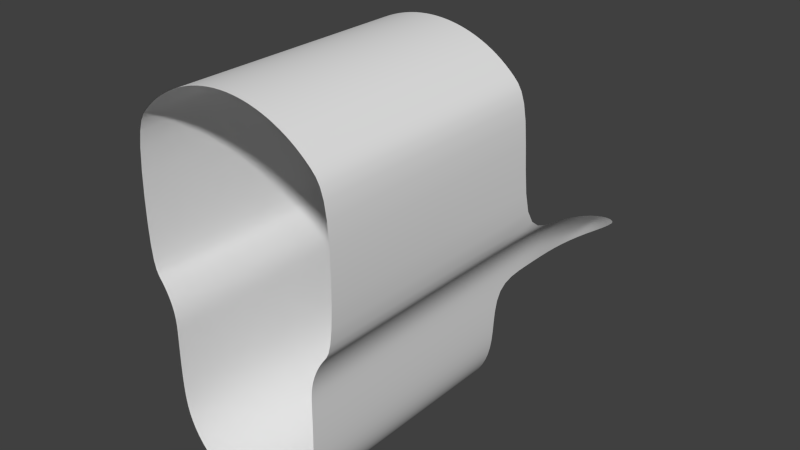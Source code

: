# Source: x2.blend  (saved by Blender 2.52.4; exported with 4.5.12 LTS)
import bpy
from mathutils import Matrix  # noqa: F401  (used for matrix-valued properties, if any)

bpy.ops.wm.read_factory_settings(use_empty=True)
scene = bpy.context.scene
scene.name = 'Scene'

# ---- collections
col_collection_1 = bpy.data.collections.new('Collection 1'); scene.collection.children.link(col_collection_1)

# ---- world
world_world = bpy.data.worlds.new('World'); scene.world = world_world
world_world.color = (0.05088, 0.05088, 0.05088)
world_world.use_sun_shadow = False
world_world.sun_shadow_jitter_overblur = 0.0
world_world.cycles.sampling_method = 'MANUAL'
world_world.cycles.sample_map_resolution = 256

# ---- meshes
me_mesh_001 = bpy.data.meshes.new('Mesh.001')
me_mesh_001.from_pydata([(0.2212, -4.704, 2.02), (0.2601, -4.704, 2.067), (0.289, -4.704, 2.121), (0.3068, -4.704, 2.18), (0.3128, -4.704, 2.241), (0.3068, -4.704, 2.302), (0.289, -4.704, 2.361), (0.2601, -4.704, 2.415), (0.2212, -4.704, 2.462), (0.1738, -4.704, 2.501), (0.1197, -4.704, 2.53), (0.06102, -4.704, 2.548), (-1.012e-07, -4.704, 2.554), (5.028e-07, -4.704, 1.928), (0.06102, -4.704, 1.934), (0.1197, -4.704, 1.952), (0.1738, -4.704, 1.981), (-1.636e-07, -4.598, 2.747), (0.09868, -4.598, 2.737), (0.1936, -4.598, 2.708), (0.281, -4.598, 2.662), (0.3577, -4.598, 2.599), (0.4206, -4.598, 2.522), (0.2251, -4.598, 1.321), (0.2941, -4.598, 1.425), (0.3183, -4.598, 1.546), (5.066e-07, -4.598, 1.228), (0.1218, -4.598, 1.252), (0.3183, -4.598, 1.838), (0.4206, -4.598, 2.017), (0.3367, -4.598, 1.906), (0.3762, -4.598, 1.975), (0.3762, -3.615, 1.972), (0.3367, -3.614, 1.904), (0.4206, -3.614, 2.017), (0.3183, -3.614, 1.842), (0.1218, -3.614, 1.252), (5.066e-07, -3.614, 1.228), (0.3183, -3.614, 1.546), (0.2941, -3.614, 1.425), (0.2251, -3.614, 1.321), (0.4206, -3.614, 2.522), (0.3577, -3.614, 2.599), (0.281, -3.614, 2.662), (0.1936, -3.614, 2.708), (0.09868, -3.614, 2.737), (-1.636e-07, -3.614, 2.747), (0.3183, -4.598, 1.768), (0.3183, -3.614, 1.768), (0.4206, -3.414, 1.992), (0.4206, -3.22, 1.943), (0.4206, -3.038, 1.874), (0.4206, -2.872, 1.777), (0.3183, -3.214, 1.768), (0.3533, -3.043, 1.772), (0.3183, -3.414, 1.768), (0.3375, -3.41, 1.891), (0.3204, -3.411, 1.836), (0.3741, -3.412, 1.948), (0.3555, -3.218, 1.861), (0.3848, -3.22, 1.901), (0.3337, -3.216, 1.82), (0.3774, -3.043, 1.832), (0.3679, -3.114, 1.838), (0.3512, -3.109, 1.806), (0.3916, -3.108, 1.868)], [(0, 1), (1, 2), (2, 3), (3, 4), (4, 5), (5, 6), (6, 7), (7, 8), (8, 9), (9, 10), (10, 11), (11, 12), (13, 14), (14, 15), (15, 16), (0, 16)], [(29, 31, 32, 34), (31, 30, 33, 32), (30, 28, 35, 33), (22, 29, 34, 41), (23, 27, 36, 40), (26, 37, 36, 27), (25, 24, 39, 38), (23, 40, 39, 24), (22, 41, 42, 21), (21, 42, 43, 20), (20, 43, 44, 19), (19, 44, 45, 18), (18, 45, 46, 17), (25, 38, 48, 47), (47, 48, 35, 28), (33, 35, 57, 56), (32, 33, 56, 58), (32, 58, 49, 34), (35, 48, 55, 57), (49, 58, 60, 50), (56, 59, 60, 58), (56, 57, 61, 59), (55, 53, 61, 57), (51, 62, 54, 52), (59, 61, 64, 63), (60, 59, 63, 65), (51, 65, 63, 62), (54, 62, 63, 64), (53, 54, 64, 61), (50, 60, 65, 51)])
me_mesh_001.polygons.foreach_set('use_smooth', [True] * 30)
me_mesh_001.use_remesh_preserve_volume = False
me_mesh_001.use_remesh_preserve_attributes = False
me_mesh_001.use_mirror_vertex_groups = False
me_mesh_001.update()

# ---- objects
ob_mesh = bpy.data.objects.new('Mesh', me_mesh_001)

# ---- transforms, parenting, visibility, modifiers, constraints
ob_mesh.location = (0.0, 0.0, 0.0)
ob_mesh.empty_display_type = 'ARROWS'
ob_mesh.lineart.crease_threshold = 0.0
_m = ob_mesh.modifiers.new('Mirror', 'MIRROR')
_m = ob_mesh.modifiers.new('Subsurf', 'SUBSURF')
_m.uv_smooth = 'PRESERVE_CORNERS'
_m.quality = 2
_m.show_only_control_edges = False

# ---- collection membership
col_collection_1.objects.link(ob_mesh)

# ---- scene / render settings (as saved in the file)
scene.frame_start = 1; scene.frame_end = 250; scene.frame_set(1)
scene.render.engine = 'BLENDER_EEVEE_NEXT'
scene.render.image_settings.color_mode = 'RGB'
scene.render.image_settings.compression = 90
scene.render.resolution_percentage = 25
scene.render.pixel_aspect_x = 100.0
scene.render.pixel_aspect_y = 100.0
scene.render.dither_intensity = 0.0
scene.render.bake_margin = 2
scene.render.bake_bias = 0.0
scene.cycles.use_denoising = False
scene.cycles.samples = 10
scene.cycles.sampling_pattern = 'TABULATED_SOBOL'
scene.cycles.light_sampling_threshold = 0.0
scene.cycles.use_adaptive_sampling = False
scene.cycles.use_light_tree = False
scene.cycles.blur_glossy = 0.0
scene.cycles.volume_bounces = 1
scene.cycles.pixel_filter_type = 'GAUSSIAN'
scene.cycles.sample_clamp_indirect = 0.0
scene.view_settings.view_transform = 'Standard'
bpy.context.view_layer.update()

# ---- added for rendering (the .blend has no active camera and no usable light): camera, sun
cam_auto = bpy.data.cameras.new('AutoCamera')
cam_auto.lens = 50.0
cam_auto.sensor_width = 36.0
cam_auto.clip_end = 1000.0
ob_auto_camera = bpy.data.objects.new('AutoCamera', cam_auto)
scene.collection.objects.link(ob_auto_camera)
ob_auto_camera.location = (2.33546, -6.59034, 3.85581)
ob_auto_camera.rotation_euler = (1.09748, -7.21219e-08, 0.694738)
scene.camera = ob_auto_camera
light_auto_sun = bpy.data.lights.new('AutoSun', 'SUN')
light_auto_sun.energy = 3.0
light_auto_sun.angle = 0.0523599
ob_auto_sun = bpy.data.objects.new('AutoSun', light_auto_sun)
scene.collection.objects.link(ob_auto_sun)
ob_auto_sun.rotation_euler = (0.872665, 0.174533, 0.523599)
bpy.context.view_layer.update()
